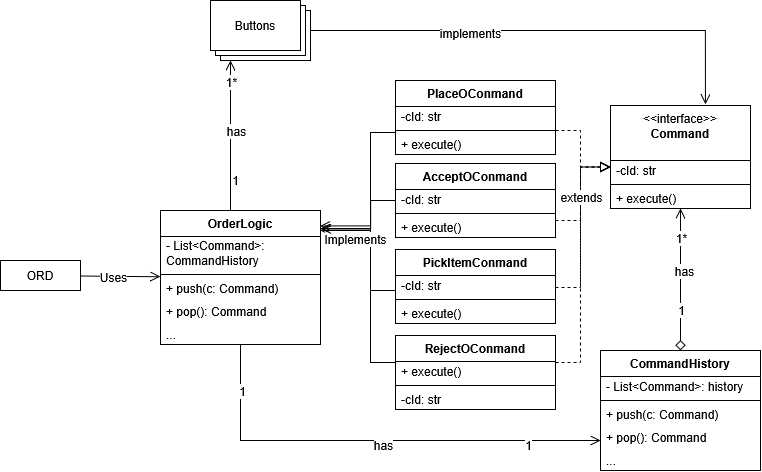

The diagram above was exported from draw.io. Its source (the exported page's mxGraphModel, read from the mxfile embedded in the PNG):
<mxGraphModel dx="120" dy="535" grid="1" gridSize="10" guides="1" tooltips="1" connect="1" arrows="1" fold="1" page="1" pageScale="1" pageWidth="1100" pageHeight="850" math="0" shadow="0">
  <root>
    <mxCell id="0" />
    <mxCell id="1" parent="0" />
    <mxCell id="glokLT8tj-mQzVxSPper-1" parent="1" style="swimlane;fontStyle=0;align=center;verticalAlign=top;childLayout=stackLayout;horizontal=1;startSize=55;horizontalStack=0;resizeParent=1;resizeParentMax=0;resizeLast=0;collapsible=0;marginBottom=0;html=1;whiteSpace=wrap;" value="&lt;div&gt;&amp;lt;&amp;lt;interface&amp;gt;&amp;gt;&lt;/div&gt;&lt;b&gt;Command&lt;/b&gt;" vertex="1">
      <mxGeometry height="103" width="140" x="1720" y="175" as="geometry" />
    </mxCell>
    <mxCell id="glokLT8tj-mQzVxSPper-2" parent="glokLT8tj-mQzVxSPper-1" style="text;html=1;strokeColor=none;fillColor=none;align=left;verticalAlign=middle;spacingLeft=4;spacingRight=4;overflow=hidden;rotatable=0;points=[[0,0.5],[1,0.5]];portConstraint=eastwest;whiteSpace=wrap;" value="-cId: str" vertex="1">
      <mxGeometry height="20" width="140" y="55" as="geometry" />
    </mxCell>
    <mxCell id="glokLT8tj-mQzVxSPper-3" parent="glokLT8tj-mQzVxSPper-1" style="line;strokeWidth=1;fillColor=none;align=left;verticalAlign=middle;spacingTop=-1;spacingLeft=3;spacingRight=3;rotatable=0;labelPosition=right;points=[];portConstraint=eastwest;" value="" vertex="1">
      <mxGeometry height="8" width="140" y="75" as="geometry" />
    </mxCell>
    <mxCell id="JN4C6BBZ7xlX7sV3zrBX-23" parent="glokLT8tj-mQzVxSPper-1" style="text;html=1;strokeColor=none;fillColor=none;align=left;verticalAlign=middle;spacingLeft=4;spacingRight=4;overflow=hidden;rotatable=0;points=[[0,0.5],[1,0.5]];portConstraint=eastwest;whiteSpace=wrap;" value="+ execute()" vertex="1">
      <mxGeometry height="20" width="140" y="83" as="geometry" />
    </mxCell>
    <mxCell id="JN4C6BBZ7xlX7sV3zrBX-9" edge="1" parent="1" source="glokLT8tj-mQzVxSPper-11" style="edgeStyle=none;curved=1;rounded=0;curveGeometry=1;orthogonalLoop=1;jettySize=auto;html=1;fontSize=12;startSize=8;endSize=8;endArrow=open;endFill=0;" target="glokLT8tj-mQzVxSPper-64">
      <mxGeometry relative="1" as="geometry" />
    </mxCell>
    <mxCell id="JN4C6BBZ7xlX7sV3zrBX-10" connectable="0" parent="JN4C6BBZ7xlX7sV3zrBX-9" style="edgeLabel;html=1;align=center;verticalAlign=middle;resizable=0;points=[];fontSize=12;" value="Uses" vertex="1">
      <mxGeometry relative="1" x="-0.1748" y="-1" as="geometry">
        <mxPoint as="offset" />
      </mxGeometry>
    </mxCell>
    <mxCell id="glokLT8tj-mQzVxSPper-11" parent="1" style="rounded=0;whiteSpace=wrap;html=1;" value="ORD" vertex="1">
      <mxGeometry height="30" width="80" x="1110" y="330" as="geometry" />
    </mxCell>
    <mxCell id="glokLT8tj-mQzVxSPper-45" edge="1" parent="1" source="glokLT8tj-mQzVxSPper-14" style="edgeStyle=orthogonalEdgeStyle;rounded=0;orthogonalLoop=1;jettySize=auto;html=1;fontSize=12;startSize=8;endSize=8;startArrow=diamond;startFill=0;endArrow=open;endFill=0;" target="glokLT8tj-mQzVxSPper-1">
      <mxGeometry relative="1" as="geometry" />
    </mxCell>
    <mxCell id="JN4C6BBZ7xlX7sV3zrBX-2" connectable="0" parent="glokLT8tj-mQzVxSPper-45" style="edgeLabel;html=1;align=center;verticalAlign=middle;resizable=0;points=[];fontSize=12;" value="has" vertex="1">
      <mxGeometry relative="1" x="0.1262" y="-3" as="geometry">
        <mxPoint as="offset" />
      </mxGeometry>
    </mxCell>
    <mxCell id="JN4C6BBZ7xlX7sV3zrBX-3" connectable="0" parent="glokLT8tj-mQzVxSPper-45" style="edgeLabel;html=1;align=center;verticalAlign=middle;resizable=0;points=[];fontSize=12;" value="1" vertex="1">
      <mxGeometry relative="1" x="-0.4203" as="geometry">
        <mxPoint as="offset" />
      </mxGeometry>
    </mxCell>
    <mxCell id="JN4C6BBZ7xlX7sV3zrBX-24" connectable="0" parent="glokLT8tj-mQzVxSPper-45" style="edgeLabel;html=1;align=center;verticalAlign=middle;resizable=0;points=[];fontSize=12;" value="1*" vertex="1">
      <mxGeometry relative="1" x="0.5957" as="geometry">
        <mxPoint as="offset" />
      </mxGeometry>
    </mxCell>
    <mxCell id="glokLT8tj-mQzVxSPper-14" parent="1" style="swimlane;fontStyle=1;align=center;verticalAlign=top;childLayout=stackLayout;horizontal=1;startSize=26;horizontalStack=0;resizeParent=1;resizeParentMax=0;resizeLast=0;collapsible=1;marginBottom=0;whiteSpace=wrap;html=1;" value="CommandHistory" vertex="1">
      <mxGeometry height="120" width="160" x="1710" y="420" as="geometry" />
    </mxCell>
    <mxCell id="glokLT8tj-mQzVxSPper-15" parent="glokLT8tj-mQzVxSPper-14" style="text;html=1;strokeColor=none;fillColor=none;align=left;verticalAlign=middle;spacingLeft=4;spacingRight=4;overflow=hidden;rotatable=0;points=[[0,0.5],[1,0.5]];portConstraint=eastwest;whiteSpace=wrap;" value="- List&amp;lt;Command&amp;gt;: history" vertex="1">
      <mxGeometry height="20" width="160" y="26" as="geometry" />
    </mxCell>
    <mxCell id="glokLT8tj-mQzVxSPper-16" parent="glokLT8tj-mQzVxSPper-14" style="line;strokeWidth=1;fillColor=none;align=left;verticalAlign=middle;spacingTop=-1;spacingLeft=3;spacingRight=3;rotatable=0;labelPosition=right;points=[];portConstraint=eastwest;strokeColor=inherit;" value="" vertex="1">
      <mxGeometry height="8" width="160" y="46" as="geometry" />
    </mxCell>
    <mxCell id="glokLT8tj-mQzVxSPper-17" parent="glokLT8tj-mQzVxSPper-14" style="text;html=1;strokeColor=none;fillColor=none;align=left;verticalAlign=middle;spacingLeft=4;spacingRight=4;overflow=hidden;rotatable=0;points=[[0,0.5],[1,0.5]];portConstraint=eastwest;whiteSpace=wrap;" value="+ push(c: Command)" vertex="1">
      <mxGeometry height="20" width="160" y="54" as="geometry" />
    </mxCell>
    <mxCell id="glokLT8tj-mQzVxSPper-18" parent="glokLT8tj-mQzVxSPper-14" style="text;strokeColor=none;fillColor=none;align=left;verticalAlign=top;spacingLeft=4;spacingRight=4;overflow=hidden;rotatable=0;points=[[0,0.5],[1,0.5]];portConstraint=eastwest;whiteSpace=wrap;html=1;" value="+ pop(): Command" vertex="1">
      <mxGeometry height="26" width="160" y="74" as="geometry" />
    </mxCell>
    <mxCell id="glokLT8tj-mQzVxSPper-19" parent="glokLT8tj-mQzVxSPper-14" style="text;html=1;strokeColor=none;fillColor=none;align=left;verticalAlign=middle;spacingLeft=4;spacingRight=4;overflow=hidden;rotatable=0;points=[[0,0.5],[1,0.5]];portConstraint=eastwest;whiteSpace=wrap;" value="..." vertex="1">
      <mxGeometry height="20" width="160" y="100" as="geometry" />
    </mxCell>
    <mxCell id="glokLT8tj-mQzVxSPper-62" edge="1" parent="1" source="glokLT8tj-mQzVxSPper-64" style="edgeStyle=orthogonalEdgeStyle;rounded=0;orthogonalLoop=1;jettySize=auto;html=1;fontSize=12;startSize=8;endSize=8;endArrow=open;endFill=0;" target="glokLT8tj-mQzVxSPper-61">
      <mxGeometry relative="1" x="-1" as="geometry">
        <Array as="points">
          <mxPoint x="1340" y="190" />
          <mxPoint x="1340" y="190" />
        </Array>
        <mxPoint x="1290" y="537" as="sourcePoint" />
      </mxGeometry>
    </mxCell>
    <mxCell id="JN4C6BBZ7xlX7sV3zrBX-14" connectable="0" parent="glokLT8tj-mQzVxSPper-62" style="edgeLabel;html=1;align=center;verticalAlign=middle;resizable=0;points=[];fontSize=12;" value="has" vertex="1">
      <mxGeometry relative="1" x="0.064" y="-5" as="geometry">
        <mxPoint as="offset" />
      </mxGeometry>
    </mxCell>
    <mxCell id="JN4C6BBZ7xlX7sV3zrBX-15" connectable="0" parent="glokLT8tj-mQzVxSPper-62" style="edgeLabel;html=1;align=center;verticalAlign=middle;resizable=0;points=[];fontSize=12;" value="1" vertex="1">
      <mxGeometry relative="1" x="-0.5822" y="-4" as="geometry">
        <mxPoint as="offset" />
      </mxGeometry>
    </mxCell>
    <mxCell id="JN4C6BBZ7xlX7sV3zrBX-16" connectable="0" parent="glokLT8tj-mQzVxSPper-62" style="edgeLabel;html=1;align=center;verticalAlign=middle;resizable=0;points=[];fontSize=12;" value="1*" vertex="1">
      <mxGeometry relative="1" x="0.7178" as="geometry">
        <mxPoint as="offset" />
      </mxGeometry>
    </mxCell>
    <mxCell id="glokLT8tj-mQzVxSPper-99" edge="1" parent="1" source="glokLT8tj-mQzVxSPper-64" style="edgeStyle=orthogonalEdgeStyle;rounded=0;orthogonalLoop=1;jettySize=auto;html=1;fontSize=12;startSize=8;endSize=8;endArrow=open;endFill=0;" target="glokLT8tj-mQzVxSPper-14">
      <mxGeometry relative="1" as="geometry">
        <Array as="points">
          <mxPoint x="1350" y="510" />
        </Array>
        <mxPoint x="1450" y="520" as="sourcePoint" />
      </mxGeometry>
    </mxCell>
    <mxCell id="JN4C6BBZ7xlX7sV3zrBX-4" connectable="0" parent="glokLT8tj-mQzVxSPper-99" style="edgeLabel;html=1;align=center;verticalAlign=middle;resizable=0;points=[];fontSize=12;" value="1" vertex="1">
      <mxGeometry relative="1" x="0.6793" y="-4" as="geometry">
        <mxPoint as="offset" />
      </mxGeometry>
    </mxCell>
    <mxCell id="JN4C6BBZ7xlX7sV3zrBX-5" connectable="0" parent="glokLT8tj-mQzVxSPper-99" style="edgeLabel;html=1;align=center;verticalAlign=middle;resizable=0;points=[];fontSize=12;" value="1" vertex="1">
      <mxGeometry relative="1" x="-0.7982" y="1" as="geometry">
        <mxPoint as="offset" />
      </mxGeometry>
    </mxCell>
    <mxCell id="JN4C6BBZ7xlX7sV3zrBX-8" connectable="0" parent="glokLT8tj-mQzVxSPper-99" style="edgeLabel;html=1;align=center;verticalAlign=middle;resizable=0;points=[];fontSize=12;" value="has" vertex="1">
      <mxGeometry relative="1" x="0.0421" y="-4" as="geometry">
        <mxPoint as="offset" />
      </mxGeometry>
    </mxCell>
    <mxCell id="glokLT8tj-mQzVxSPper-61" parent="1" style="whiteSpace=wrap;html=1;shape=mxgraph.basic.layered_rect;dx=10;outlineConnect=0;boundedLbl=1;" value="Buttons" vertex="1">
      <mxGeometry height="60" width="100" x="1320" y="70" as="geometry" />
    </mxCell>
    <mxCell id="glokLT8tj-mQzVxSPper-63" edge="1" parent="1" source="glokLT8tj-mQzVxSPper-61" style="edgeStyle=orthogonalEdgeStyle;rounded=0;orthogonalLoop=1;jettySize=auto;html=1;entryX=0.678;entryY=-0.012;entryDx=0;entryDy=0;entryPerimeter=0;fontSize=12;startSize=8;endSize=8;endArrow=open;endFill=0;" target="glokLT8tj-mQzVxSPper-1">
      <mxGeometry relative="1" as="geometry" />
    </mxCell>
    <mxCell id="JN4C6BBZ7xlX7sV3zrBX-17" connectable="0" parent="glokLT8tj-mQzVxSPper-63" style="edgeLabel;html=1;align=center;verticalAlign=middle;resizable=0;points=[];fontSize=12;" value="implements" vertex="1">
      <mxGeometry relative="1" x="-0.3203" y="-2" as="geometry">
        <mxPoint as="offset" />
      </mxGeometry>
    </mxCell>
    <mxCell id="glokLT8tj-mQzVxSPper-64" parent="1" style="swimlane;fontStyle=1;align=center;verticalAlign=top;childLayout=stackLayout;horizontal=1;startSize=26;horizontalStack=0;resizeParent=1;resizeParentMax=0;resizeLast=0;collapsible=1;marginBottom=0;whiteSpace=wrap;html=1;glass=0;rounded=0;shadow=0;" value="OrderLogic" vertex="1">
      <mxGeometry height="134" width="160" x="1270" y="280" as="geometry" />
    </mxCell>
    <mxCell id="glokLT8tj-mQzVxSPper-54" parent="glokLT8tj-mQzVxSPper-64" style="text;html=1;strokeColor=none;fillColor=none;align=left;verticalAlign=middle;spacingLeft=4;spacingRight=4;overflow=hidden;rotatable=0;points=[[0,0.5],[1,0.5]];portConstraint=eastwest;whiteSpace=wrap;" value="&lt;div&gt;- List&amp;lt;Command&amp;gt;:&amp;nbsp;&lt;/div&gt;&lt;div&gt;CommandHistory&lt;/div&gt;" vertex="1">
      <mxGeometry height="34" width="160" y="26" as="geometry" />
    </mxCell>
    <mxCell id="glokLT8tj-mQzVxSPper-66" parent="glokLT8tj-mQzVxSPper-64" style="line;strokeWidth=1;fillColor=none;align=left;verticalAlign=middle;spacingTop=-1;spacingLeft=3;spacingRight=3;rotatable=0;labelPosition=right;points=[];portConstraint=eastwest;strokeColor=inherit;" value="" vertex="1">
      <mxGeometry height="8" width="160" y="60" as="geometry" />
    </mxCell>
    <mxCell id="glokLT8tj-mQzVxSPper-67" parent="glokLT8tj-mQzVxSPper-64" style="text;html=1;strokeColor=none;fillColor=none;align=left;verticalAlign=middle;spacingLeft=4;spacingRight=4;overflow=hidden;rotatable=0;points=[[0,0.5],[1,0.5]];portConstraint=eastwest;whiteSpace=wrap;" value="+ push(c: Command)" vertex="1">
      <mxGeometry height="20" width="160" y="68" as="geometry" />
    </mxCell>
    <mxCell id="glokLT8tj-mQzVxSPper-68" parent="glokLT8tj-mQzVxSPper-64" style="text;strokeColor=none;fillColor=none;align=left;verticalAlign=top;spacingLeft=4;spacingRight=4;overflow=hidden;rotatable=0;points=[[0,0.5],[1,0.5]];portConstraint=eastwest;whiteSpace=wrap;html=1;" value="+ pop(): Command" vertex="1">
      <mxGeometry height="26" width="160" y="88" as="geometry" />
    </mxCell>
    <mxCell id="glokLT8tj-mQzVxSPper-69" parent="glokLT8tj-mQzVxSPper-64" style="text;html=1;strokeColor=none;fillColor=none;align=left;verticalAlign=middle;spacingLeft=4;spacingRight=4;overflow=hidden;rotatable=0;points=[[0,0.5],[1,0.5]];portConstraint=eastwest;whiteSpace=wrap;" value="..." vertex="1">
      <mxGeometry height="20" width="160" y="114" as="geometry" />
    </mxCell>
    <mxCell id="glokLT8tj-mQzVxSPper-71" parent="1" style="swimlane;fontStyle=1;align=center;verticalAlign=top;childLayout=stackLayout;horizontal=1;startSize=26;horizontalStack=0;resizeParent=1;resizeParentMax=0;resizeLast=0;collapsible=1;marginBottom=0;whiteSpace=wrap;html=1;glass=0;rounded=0;shadow=0;" value="PlaceOConmand" vertex="1">
      <mxGeometry height="74" width="160" x="1505" y="150" as="geometry" />
    </mxCell>
    <mxCell id="JN4C6BBZ7xlX7sV3zrBX-22" parent="glokLT8tj-mQzVxSPper-71" style="text;html=1;strokeColor=none;fillColor=none;align=left;verticalAlign=middle;spacingLeft=4;spacingRight=4;overflow=hidden;rotatable=0;points=[[0,0.5],[1,0.5]];portConstraint=eastwest;whiteSpace=wrap;" value="-cId: str" vertex="1">
      <mxGeometry height="20" width="160" y="26" as="geometry" />
    </mxCell>
    <mxCell id="glokLT8tj-mQzVxSPper-73" parent="glokLT8tj-mQzVxSPper-71" style="line;strokeWidth=1;fillColor=none;align=left;verticalAlign=middle;spacingTop=-1;spacingLeft=3;spacingRight=3;rotatable=0;labelPosition=right;points=[];portConstraint=eastwest;strokeColor=inherit;" value="" vertex="1">
      <mxGeometry height="8" width="160" y="46" as="geometry" />
    </mxCell>
    <mxCell id="glokLT8tj-mQzVxSPper-74" parent="glokLT8tj-mQzVxSPper-71" style="text;html=1;strokeColor=none;fillColor=none;align=left;verticalAlign=middle;spacingLeft=4;spacingRight=4;overflow=hidden;rotatable=0;points=[[0,0.5],[1,0.5]];portConstraint=eastwest;whiteSpace=wrap;" value="+ execute()" vertex="1">
      <mxGeometry height="20" width="160" y="54" as="geometry" />
    </mxCell>
    <mxCell id="glokLT8tj-mQzVxSPper-77" parent="1" style="swimlane;fontStyle=1;align=center;verticalAlign=top;childLayout=stackLayout;horizontal=1;startSize=26;horizontalStack=0;resizeParent=1;resizeParentMax=0;resizeLast=0;collapsible=1;marginBottom=0;whiteSpace=wrap;html=1;glass=0;rounded=0;shadow=0;" value="AcceptOConmand" vertex="1">
      <mxGeometry height="74" width="160" x="1505" y="233" as="geometry" />
    </mxCell>
    <mxCell id="JN4C6BBZ7xlX7sV3zrBX-21" parent="glokLT8tj-mQzVxSPper-77" style="text;html=1;strokeColor=none;fillColor=none;align=left;verticalAlign=middle;spacingLeft=4;spacingRight=4;overflow=hidden;rotatable=0;points=[[0,0.5],[1,0.5]];portConstraint=eastwest;whiteSpace=wrap;" value="-cId: str" vertex="1">
      <mxGeometry height="20" width="160" y="26" as="geometry" />
    </mxCell>
    <mxCell id="glokLT8tj-mQzVxSPper-78" parent="glokLT8tj-mQzVxSPper-77" style="line;strokeWidth=1;fillColor=none;align=left;verticalAlign=middle;spacingTop=-1;spacingLeft=3;spacingRight=3;rotatable=0;labelPosition=right;points=[];portConstraint=eastwest;strokeColor=inherit;" value="" vertex="1">
      <mxGeometry height="8" width="160" y="46" as="geometry" />
    </mxCell>
    <mxCell id="glokLT8tj-mQzVxSPper-79" parent="glokLT8tj-mQzVxSPper-77" style="text;html=1;strokeColor=none;fillColor=none;align=left;verticalAlign=middle;spacingLeft=4;spacingRight=4;overflow=hidden;rotatable=0;points=[[0,0.5],[1,0.5]];portConstraint=eastwest;whiteSpace=wrap;" value="+ execute()" vertex="1">
      <mxGeometry height="20" width="160" y="54" as="geometry" />
    </mxCell>
    <mxCell id="glokLT8tj-mQzVxSPper-90" edge="1" parent="1" source="glokLT8tj-mQzVxSPper-80" style="edgeStyle=orthogonalEdgeStyle;rounded=0;orthogonalLoop=1;jettySize=auto;html=1;fontSize=12;startSize=8;endSize=8;endArrow=block;endFill=0;dashed=1;" target="glokLT8tj-mQzVxSPper-1">
      <mxGeometry relative="1" as="geometry">
        <Array as="points">
          <mxPoint x="1690" y="357" />
          <mxPoint x="1690" y="236.5" />
        </Array>
      </mxGeometry>
    </mxCell>
    <mxCell id="glokLT8tj-mQzVxSPper-80" parent="1" style="swimlane;fontStyle=1;align=center;verticalAlign=top;childLayout=stackLayout;horizontal=1;startSize=26;horizontalStack=0;resizeParent=1;resizeParentMax=0;resizeLast=0;collapsible=1;marginBottom=0;whiteSpace=wrap;html=1;glass=0;rounded=0;shadow=0;" value="PickItemConmand" vertex="1">
      <mxGeometry height="74" width="160" x="1505" y="319" as="geometry" />
    </mxCell>
    <mxCell id="JN4C6BBZ7xlX7sV3zrBX-20" parent="glokLT8tj-mQzVxSPper-80" style="text;html=1;strokeColor=none;fillColor=none;align=left;verticalAlign=middle;spacingLeft=4;spacingRight=4;overflow=hidden;rotatable=0;points=[[0,0.5],[1,0.5]];portConstraint=eastwest;whiteSpace=wrap;" value="-cId: str" vertex="1">
      <mxGeometry height="20" width="160" y="26" as="geometry" />
    </mxCell>
    <mxCell id="glokLT8tj-mQzVxSPper-81" parent="glokLT8tj-mQzVxSPper-80" style="line;strokeWidth=1;fillColor=none;align=left;verticalAlign=middle;spacingTop=-1;spacingLeft=3;spacingRight=3;rotatable=0;labelPosition=right;points=[];portConstraint=eastwest;strokeColor=inherit;" value="" vertex="1">
      <mxGeometry height="8" width="160" y="46" as="geometry" />
    </mxCell>
    <mxCell id="glokLT8tj-mQzVxSPper-82" parent="glokLT8tj-mQzVxSPper-80" style="text;html=1;strokeColor=none;fillColor=none;align=left;verticalAlign=middle;spacingLeft=4;spacingRight=4;overflow=hidden;rotatable=0;points=[[0,0.5],[1,0.5]];portConstraint=eastwest;whiteSpace=wrap;" value="+ execute()" vertex="1">
      <mxGeometry height="20" width="160" y="54" as="geometry" />
    </mxCell>
    <mxCell id="glokLT8tj-mQzVxSPper-92" edge="1" parent="1" source="glokLT8tj-mQzVxSPper-83" style="edgeStyle=orthogonalEdgeStyle;rounded=0;orthogonalLoop=1;jettySize=auto;html=1;fontSize=12;startSize=8;endSize=8;dashed=1;endArrow=block;endFill=0;" target="glokLT8tj-mQzVxSPper-1">
      <mxGeometry relative="1" as="geometry">
        <Array as="points">
          <mxPoint x="1690" y="432" />
          <mxPoint x="1690" y="236.5" />
        </Array>
      </mxGeometry>
    </mxCell>
    <mxCell id="JN4C6BBZ7xlX7sV3zrBX-12" edge="1" parent="1" source="glokLT8tj-mQzVxSPper-83" style="edgeStyle=orthogonalEdgeStyle;rounded=0;orthogonalLoop=1;jettySize=auto;html=1;fontSize=12;startSize=8;endSize=8;endArrow=open;endFill=0;">
      <mxGeometry relative="1" x="0.0048" as="geometry">
        <Array as="points">
          <mxPoint x="1480" y="432" />
          <mxPoint x="1480" y="300" />
        </Array>
        <mxPoint x="1430" y="300" as="targetPoint" />
      </mxGeometry>
    </mxCell>
    <mxCell id="glokLT8tj-mQzVxSPper-83" parent="1" style="swimlane;fontStyle=1;align=center;verticalAlign=top;childLayout=stackLayout;horizontal=1;startSize=26;horizontalStack=0;resizeParent=1;resizeParentMax=0;resizeLast=0;collapsible=1;marginBottom=0;whiteSpace=wrap;html=1;glass=0;rounded=0;shadow=0;" value="RejectOConmand" vertex="1">
      <mxGeometry height="74" width="160" x="1505" y="405" as="geometry" />
    </mxCell>
    <mxCell id="glokLT8tj-mQzVxSPper-85" parent="glokLT8tj-mQzVxSPper-83" style="text;html=1;strokeColor=none;fillColor=none;align=left;verticalAlign=middle;spacingLeft=4;spacingRight=4;overflow=hidden;rotatable=0;points=[[0,0.5],[1,0.5]];portConstraint=eastwest;whiteSpace=wrap;" value="+ execute()" vertex="1">
      <mxGeometry height="20" width="160" y="26" as="geometry" />
    </mxCell>
    <mxCell id="glokLT8tj-mQzVxSPper-84" parent="glokLT8tj-mQzVxSPper-83" style="line;strokeWidth=1;fillColor=none;align=left;verticalAlign=middle;spacingTop=-1;spacingLeft=3;spacingRight=3;rotatable=0;labelPosition=right;points=[];portConstraint=eastwest;strokeColor=inherit;" value="" vertex="1">
      <mxGeometry height="8" width="160" y="46" as="geometry" />
    </mxCell>
    <mxCell id="JN4C6BBZ7xlX7sV3zrBX-19" parent="glokLT8tj-mQzVxSPper-83" style="text;html=1;strokeColor=none;fillColor=none;align=left;verticalAlign=middle;spacingLeft=4;spacingRight=4;overflow=hidden;rotatable=0;points=[[0,0.5],[1,0.5]];portConstraint=eastwest;whiteSpace=wrap;" value="-cId: str" vertex="1">
      <mxGeometry height="20" width="160" y="54" as="geometry" />
    </mxCell>
    <mxCell id="glokLT8tj-mQzVxSPper-86" edge="1" parent="1" source="glokLT8tj-mQzVxSPper-73" style="edgeStyle=orthogonalEdgeStyle;rounded=0;orthogonalLoop=1;jettySize=auto;html=1;fontSize=12;startSize=8;endSize=8;endArrow=block;endFill=0;dashed=1;" target="glokLT8tj-mQzVxSPper-1">
      <mxGeometry relative="1" as="geometry">
        <Array as="points">
          <mxPoint x="1690" y="200" />
          <mxPoint x="1690" y="236.5" />
        </Array>
      </mxGeometry>
    </mxCell>
    <mxCell id="glokLT8tj-mQzVxSPper-87" edge="1" parent="1" source="glokLT8tj-mQzVxSPper-79" style="edgeStyle=orthogonalEdgeStyle;rounded=0;orthogonalLoop=1;jettySize=auto;html=1;fontSize=12;startSize=8;endSize=8;endArrow=block;endFill=0;dashed=1;" target="glokLT8tj-mQzVxSPper-1">
      <mxGeometry relative="1" as="geometry">
        <Array as="points">
          <mxPoint x="1690" y="290" />
          <mxPoint x="1690" y="236.5" />
        </Array>
      </mxGeometry>
    </mxCell>
    <mxCell id="JN4C6BBZ7xlX7sV3zrBX-1" connectable="0" parent="glokLT8tj-mQzVxSPper-87" style="edgeLabel;html=1;align=center;verticalAlign=middle;resizable=0;points=[];fontSize=12;" value="extends" vertex="1">
      <mxGeometry relative="1" x="-0.1054" as="geometry">
        <mxPoint as="offset" />
      </mxGeometry>
    </mxCell>
    <mxCell id="glokLT8tj-mQzVxSPper-95" edge="1" parent="1" source="glokLT8tj-mQzVxSPper-71" style="edgeStyle=orthogonalEdgeStyle;rounded=0;orthogonalLoop=1;jettySize=auto;html=1;entryX=0.997;entryY=0.115;entryDx=0;entryDy=0;entryPerimeter=0;fontSize=12;startSize=8;endSize=8;endArrow=open;endFill=0;" target="glokLT8tj-mQzVxSPper-64">
      <mxGeometry relative="1" x="-0.396" as="geometry">
        <Array as="points">
          <mxPoint x="1480" y="202" />
          <mxPoint x="1480" y="295.4" />
        </Array>
      </mxGeometry>
    </mxCell>
    <mxCell id="glokLT8tj-mQzVxSPper-97" edge="1" parent="1" source="glokLT8tj-mQzVxSPper-80" style="edgeStyle=orthogonalEdgeStyle;rounded=0;orthogonalLoop=1;jettySize=auto;html=1;fontSize=12;startSize=8;endSize=8;endArrow=open;endFill=0;">
      <mxGeometry relative="1" x="0.3577" as="geometry">
        <Array as="points">
          <mxPoint x="1480" y="360" />
          <mxPoint x="1480" y="298" />
        </Array>
        <mxPoint x="1505" y="311" as="sourcePoint" />
        <mxPoint x="1430" y="298" as="targetPoint" />
      </mxGeometry>
    </mxCell>
    <mxCell id="JN4C6BBZ7xlX7sV3zrBX-6" connectable="0" parent="glokLT8tj-mQzVxSPper-97" style="edgeLabel;html=1;align=center;verticalAlign=middle;resizable=0;points=[];fontSize=12;" value="Implements" vertex="1">
      <mxGeometry relative="1" x="0.7372" as="geometry">
        <mxPoint x="16" y="10" as="offset" />
      </mxGeometry>
    </mxCell>
    <mxCell id="JN4C6BBZ7xlX7sV3zrBX-13" edge="1" parent="1" source="glokLT8tj-mQzVxSPper-77" style="edgeStyle=orthogonalEdgeStyle;rounded=0;orthogonalLoop=1;jettySize=auto;html=1;entryX=1.004;entryY=0.138;entryDx=0;entryDy=0;entryPerimeter=0;fontSize=12;startSize=8;endSize=8;endArrow=open;endFill=0;" target="glokLT8tj-mQzVxSPper-64">
      <mxGeometry relative="1" as="geometry">
        <Array as="points">
          <mxPoint x="1480" y="270" />
          <mxPoint x="1480" y="298.5" />
        </Array>
      </mxGeometry>
    </mxCell>
  </root>
</mxGraphModel>